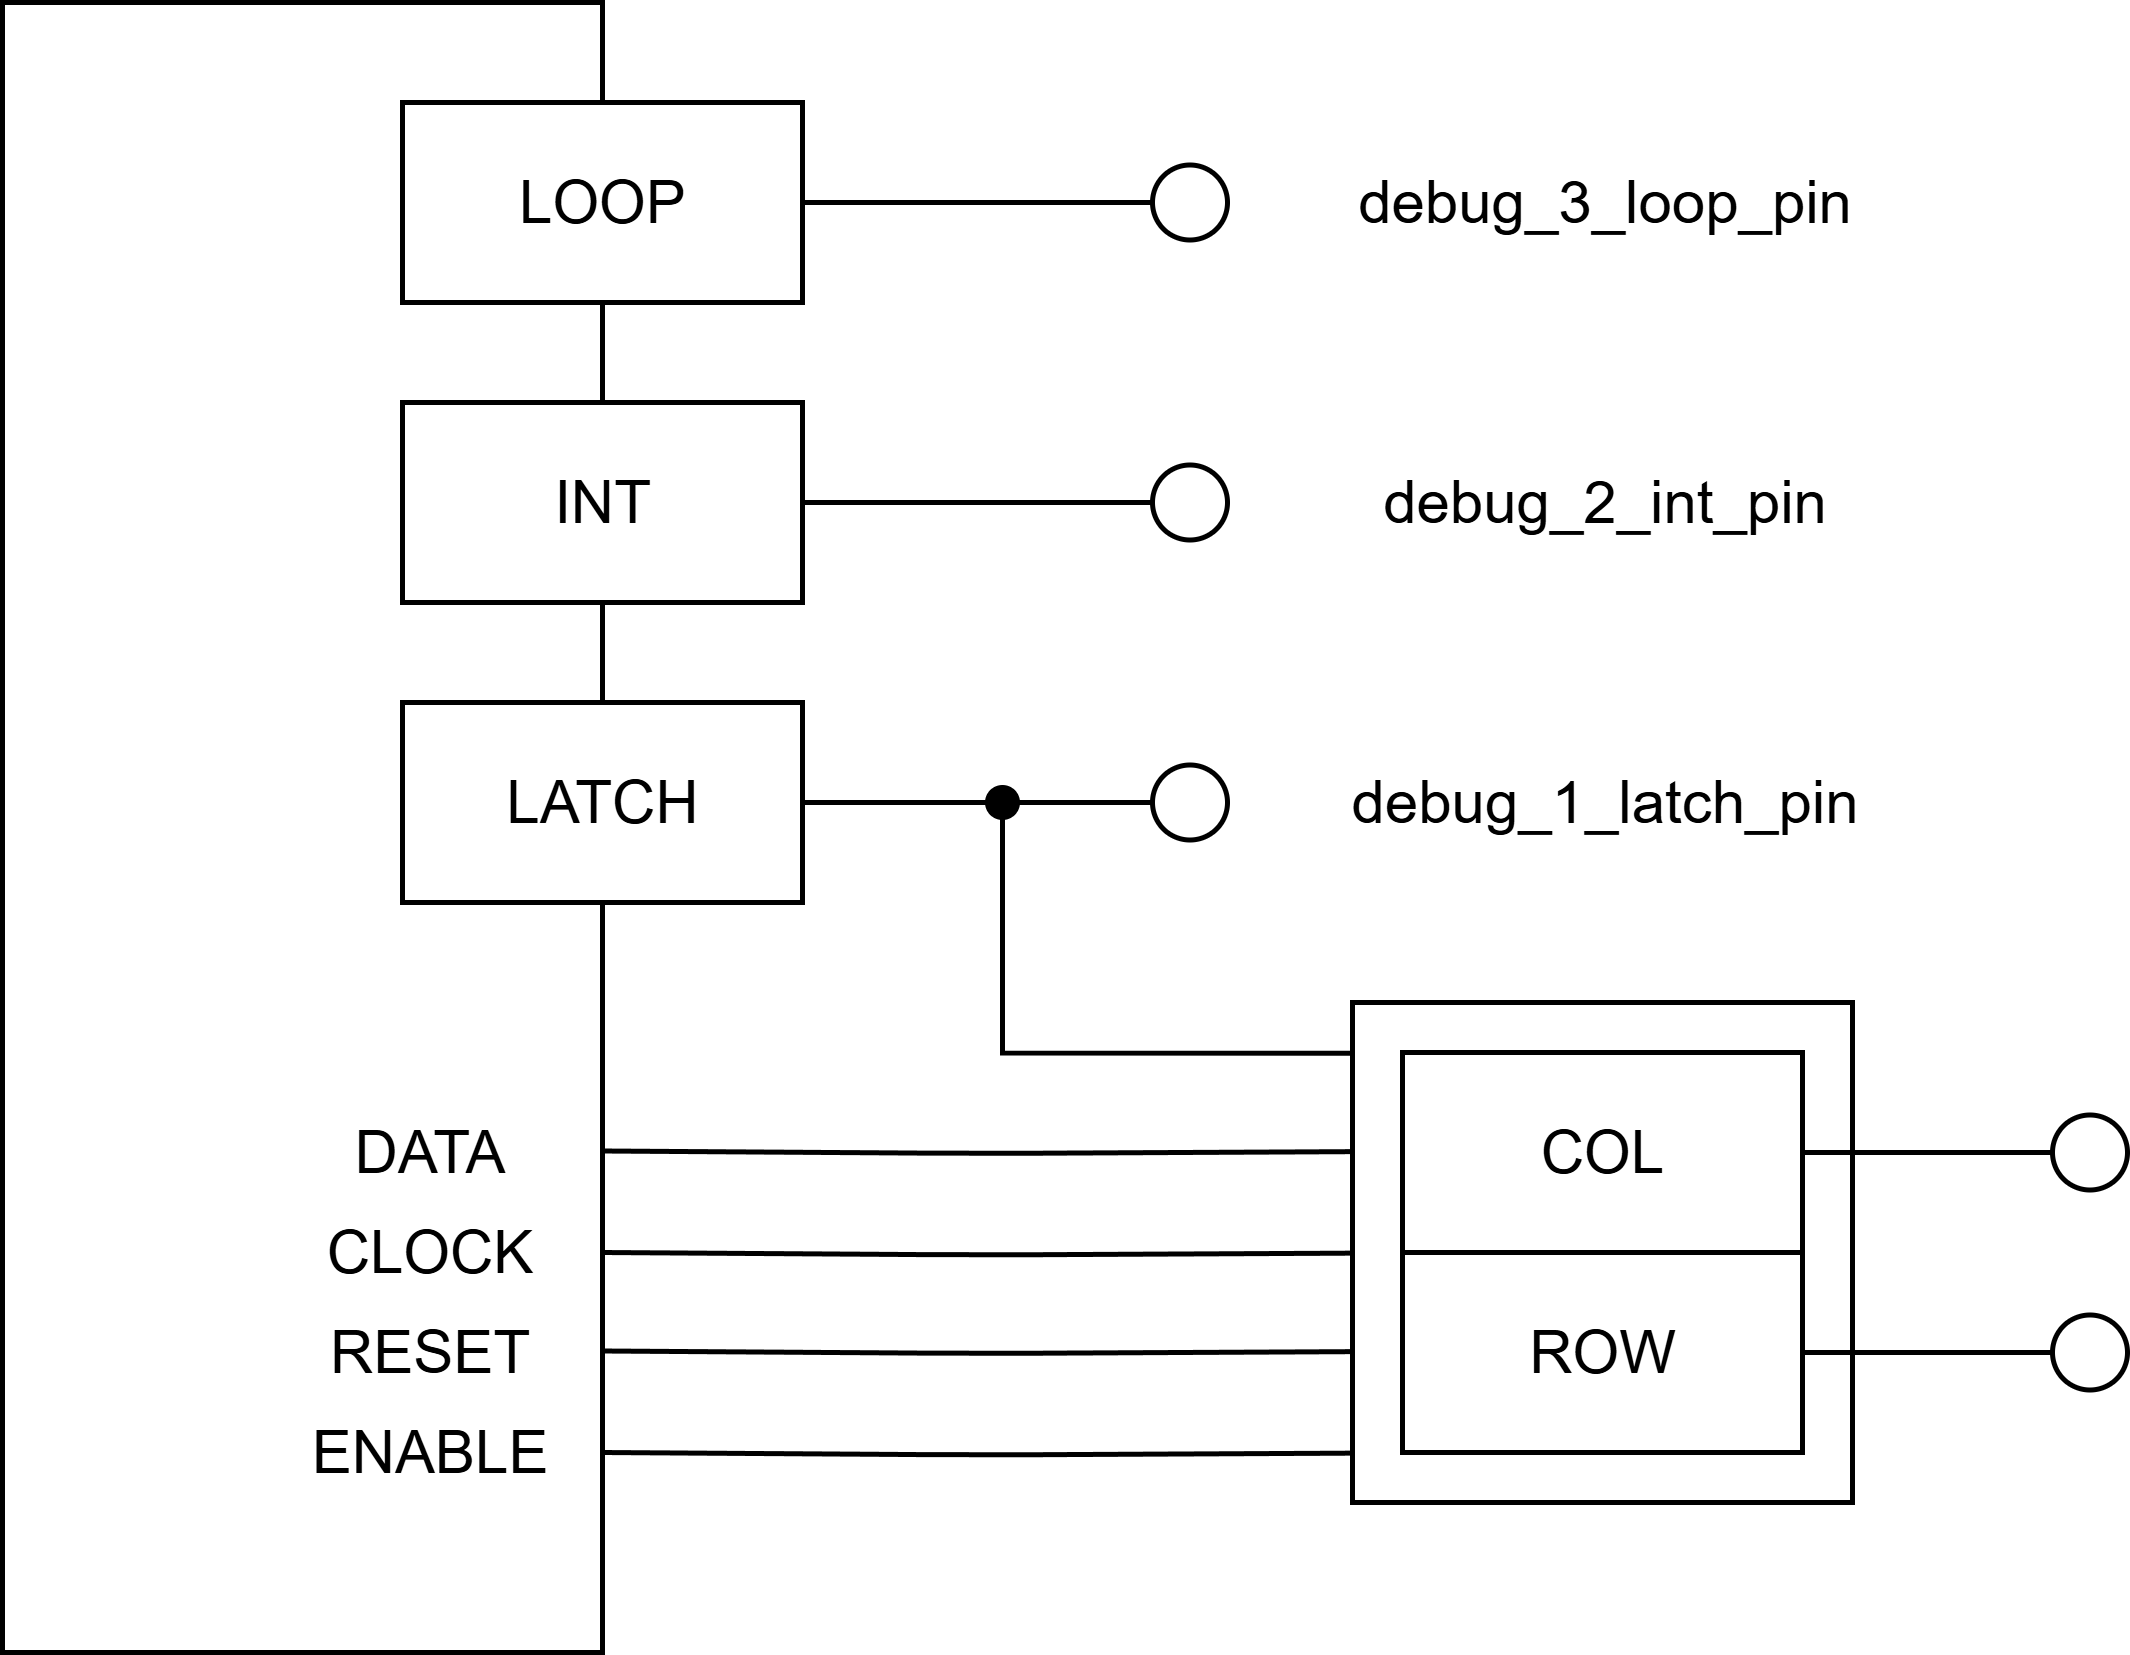

The diagram above was exported from draw.io. Its source (the exported page's mxGraphModel, read from the mxfile embedded in the PNG):
<mxGraphModel dx="1426" dy="849" grid="1" gridSize="10" guides="1" tooltips="1" connect="1" arrows="1" fold="1" page="1" pageScale="1" pageWidth="827" pageHeight="1169" math="0" shadow="0">
  <root>
    <mxCell id="0" />
    <mxCell id="1" parent="0" />
    <mxCell id="isN8LCMFGb4Z2up294IU-13" value="COL" style="rounded=0;whiteSpace=wrap;html=1;" parent="1" vertex="1">
      <mxGeometry x="470" y="520" width="100" height="100" as="geometry" />
    </mxCell>
    <mxCell id="isN8LCMFGb4Z2up294IU-1" value="" style="rounded=0;whiteSpace=wrap;html=1;" parent="1" vertex="1">
      <mxGeometry x="200" y="320" width="120" height="330" as="geometry" />
    </mxCell>
    <mxCell id="isN8LCMFGb4Z2up294IU-2" value="LOOP" style="rounded=0;whiteSpace=wrap;html=1;" parent="1" vertex="1">
      <mxGeometry x="280" y="340" width="80" height="40" as="geometry" />
    </mxCell>
    <mxCell id="isN8LCMFGb4Z2up294IU-3" value="INT" style="rounded=0;whiteSpace=wrap;html=1;" parent="1" vertex="1">
      <mxGeometry x="280" y="400" width="80" height="40" as="geometry" />
    </mxCell>
    <mxCell id="isN8LCMFGb4Z2up294IU-25" style="edgeStyle=orthogonalEdgeStyle;orthogonalLoop=1;jettySize=auto;html=1;entryX=0;entryY=0.5;entryDx=0;entryDy=0;endArrow=none;endFill=0;startArrow=oval;startFill=1;" parent="1" target="isN8LCMFGb4Z2up294IU-24" edge="1">
      <mxGeometry relative="1" as="geometry">
        <mxPoint x="400" y="480" as="sourcePoint" />
      </mxGeometry>
    </mxCell>
    <mxCell id="isN8LCMFGb4Z2up294IU-4" value="LATCH" style="rounded=0;whiteSpace=wrap;html=1;" parent="1" vertex="1">
      <mxGeometry x="280" y="460" width="80" height="40" as="geometry" />
    </mxCell>
    <mxCell id="isN8LCMFGb4Z2up294IU-33" style="edgeStyle=orthogonalEdgeStyle;orthogonalLoop=1;jettySize=auto;html=1;exitX=1;exitY=0.5;exitDx=0;exitDy=0;entryX=0;entryY=0.5;entryDx=0;entryDy=0;endArrow=none;endFill=0;" parent="1" source="isN8LCMFGb4Z2up294IU-5" target="isN8LCMFGb4Z2up294IU-31" edge="1">
      <mxGeometry relative="1" as="geometry" />
    </mxCell>
    <mxCell id="isN8LCMFGb4Z2up294IU-5" value="ROW" style="rounded=0;whiteSpace=wrap;html=1;" parent="1" vertex="1">
      <mxGeometry x="480" y="570" width="80" height="40" as="geometry" />
    </mxCell>
    <mxCell id="isN8LCMFGb4Z2up294IU-6" value="COL" style="rounded=0;whiteSpace=wrap;html=1;" parent="1" vertex="1">
      <mxGeometry x="480" y="530" width="80" height="40" as="geometry" />
    </mxCell>
    <mxCell id="isN8LCMFGb4Z2up294IU-18" style="edgeStyle=orthogonalEdgeStyle;orthogonalLoop=1;jettySize=auto;html=1;exitX=1;exitY=0.75;exitDx=0;exitDy=0;entryX=0;entryY=0.433;entryDx=0;entryDy=0;entryPerimeter=0;endArrow=none;endFill=0;" parent="1" edge="1">
      <mxGeometry relative="1" as="geometry">
        <mxPoint x="320" y="570" as="sourcePoint" />
        <mxPoint x="470" y="570.1299999999999" as="targetPoint" />
      </mxGeometry>
    </mxCell>
    <mxCell id="isN8LCMFGb4Z2up294IU-19" style="edgeStyle=orthogonalEdgeStyle;orthogonalLoop=1;jettySize=auto;html=1;exitX=1;exitY=0.75;exitDx=0;exitDy=0;entryX=0;entryY=0.433;entryDx=0;entryDy=0;entryPerimeter=0;endArrow=none;endFill=0;" parent="1" edge="1">
      <mxGeometry relative="1" as="geometry">
        <mxPoint x="320" y="549.7" as="sourcePoint" />
        <mxPoint x="470" y="549.8299999999999" as="targetPoint" />
      </mxGeometry>
    </mxCell>
    <mxCell id="isN8LCMFGb4Z2up294IU-20" style="edgeStyle=orthogonalEdgeStyle;orthogonalLoop=1;jettySize=auto;html=1;exitX=1;exitY=0.5;exitDx=0;exitDy=0;entryX=0;entryY=0.433;entryDx=0;entryDy=0;entryPerimeter=0;endArrow=none;endFill=0;rounded=0;curved=0;" parent="1" source="isN8LCMFGb4Z2up294IU-4" edge="1">
      <mxGeometry relative="1" as="geometry">
        <mxPoint x="320" y="530" as="sourcePoint" />
        <mxPoint x="470" y="530.1299999999999" as="targetPoint" />
        <Array as="points">
          <mxPoint x="400" y="480" />
          <mxPoint x="400" y="530" />
        </Array>
      </mxGeometry>
    </mxCell>
    <mxCell id="isN8LCMFGb4Z2up294IU-21" style="edgeStyle=orthogonalEdgeStyle;orthogonalLoop=1;jettySize=auto;html=1;exitX=1;exitY=0.75;exitDx=0;exitDy=0;entryX=0;entryY=0.433;entryDx=0;entryDy=0;entryPerimeter=0;endArrow=none;endFill=0;" parent="1" edge="1">
      <mxGeometry relative="1" as="geometry">
        <mxPoint x="320" y="589.7" as="sourcePoint" />
        <mxPoint x="470" y="589.8299999999999" as="targetPoint" />
      </mxGeometry>
    </mxCell>
    <mxCell id="isN8LCMFGb4Z2up294IU-22" style="edgeStyle=orthogonalEdgeStyle;orthogonalLoop=1;jettySize=auto;html=1;exitX=1;exitY=0.75;exitDx=0;exitDy=0;entryX=0;entryY=0.433;entryDx=0;entryDy=0;entryPerimeter=0;endArrow=none;endFill=0;" parent="1" edge="1">
      <mxGeometry relative="1" as="geometry">
        <mxPoint x="320" y="610" as="sourcePoint" />
        <mxPoint x="470" y="610.1299999999999" as="targetPoint" />
      </mxGeometry>
    </mxCell>
    <mxCell id="isN8LCMFGb4Z2up294IU-24" value="" style="verticalLabelPosition=bottom;shadow=0;dashed=0;align=center;html=1;verticalAlign=top;strokeWidth=1;shape=ellipse;perimeter=ellipsePerimeter;" parent="1" vertex="1">
      <mxGeometry x="430" y="472.5" width="15" height="15" as="geometry" />
    </mxCell>
    <mxCell id="isN8LCMFGb4Z2up294IU-29" style="edgeStyle=orthogonalEdgeStyle;orthogonalLoop=1;jettySize=auto;html=1;entryX=1;entryY=0.5;entryDx=0;entryDy=0;endArrow=none;endFill=0;" parent="1" source="isN8LCMFGb4Z2up294IU-26" target="isN8LCMFGb4Z2up294IU-3" edge="1">
      <mxGeometry relative="1" as="geometry" />
    </mxCell>
    <mxCell id="isN8LCMFGb4Z2up294IU-26" value="" style="verticalLabelPosition=bottom;shadow=0;dashed=0;align=center;html=1;verticalAlign=top;strokeWidth=1;shape=ellipse;perimeter=ellipsePerimeter;" parent="1" vertex="1">
      <mxGeometry x="430" y="412.5" width="15" height="15" as="geometry" />
    </mxCell>
    <mxCell id="isN8LCMFGb4Z2up294IU-28" style="edgeStyle=orthogonalEdgeStyle;orthogonalLoop=1;jettySize=auto;html=1;entryX=1;entryY=0.5;entryDx=0;entryDy=0;endArrow=none;endFill=0;" parent="1" source="isN8LCMFGb4Z2up294IU-27" target="isN8LCMFGb4Z2up294IU-2" edge="1">
      <mxGeometry relative="1" as="geometry" />
    </mxCell>
    <mxCell id="isN8LCMFGb4Z2up294IU-27" value="" style="verticalLabelPosition=bottom;shadow=0;dashed=0;align=center;html=1;verticalAlign=top;strokeWidth=1;shape=ellipse;perimeter=ellipsePerimeter;" parent="1" vertex="1">
      <mxGeometry x="430" y="352.5" width="15" height="15" as="geometry" />
    </mxCell>
    <mxCell id="isN8LCMFGb4Z2up294IU-30" value="" style="verticalLabelPosition=bottom;shadow=0;dashed=0;align=center;html=1;verticalAlign=top;strokeWidth=1;shape=ellipse;perimeter=ellipsePerimeter;" parent="1" vertex="1">
      <mxGeometry x="610" y="542.5" width="15" height="15" as="geometry" />
    </mxCell>
    <mxCell id="isN8LCMFGb4Z2up294IU-31" value="" style="verticalLabelPosition=bottom;shadow=0;dashed=0;align=center;html=1;verticalAlign=top;strokeWidth=1;shape=ellipse;perimeter=ellipsePerimeter;" parent="1" vertex="1">
      <mxGeometry x="610" y="582.5" width="15" height="15" as="geometry" />
    </mxCell>
    <mxCell id="isN8LCMFGb4Z2up294IU-32" style="edgeStyle=orthogonalEdgeStyle;orthogonalLoop=1;jettySize=auto;html=1;exitX=1;exitY=0.5;exitDx=0;exitDy=0;entryX=0;entryY=0.5;entryDx=0;entryDy=0;endArrow=none;endFill=0;" parent="1" source="isN8LCMFGb4Z2up294IU-6" target="isN8LCMFGb4Z2up294IU-30" edge="1">
      <mxGeometry relative="1" as="geometry" />
    </mxCell>
    <mxCell id="isN8LCMFGb4Z2up294IU-35" value="DATA" style="text;html=1;align=center;verticalAlign=middle;resizable=0;points=[];autosize=1;strokeColor=none;fillColor=none;" parent="1" vertex="1">
      <mxGeometry x="260" y="535" width="50" height="30" as="geometry" />
    </mxCell>
    <mxCell id="isN8LCMFGb4Z2up294IU-36" value="CLOCK" style="text;html=1;align=center;verticalAlign=middle;resizable=0;points=[];autosize=1;strokeColor=none;fillColor=none;" parent="1" vertex="1">
      <mxGeometry x="255" y="555" width="60" height="30" as="geometry" />
    </mxCell>
    <mxCell id="isN8LCMFGb4Z2up294IU-37" value="RESET" style="text;html=1;align=center;verticalAlign=middle;resizable=0;points=[];autosize=1;strokeColor=none;fillColor=none;" parent="1" vertex="1">
      <mxGeometry x="255" y="575" width="60" height="30" as="geometry" />
    </mxCell>
    <mxCell id="isN8LCMFGb4Z2up294IU-38" value="ENABLE" style="text;html=1;align=center;verticalAlign=middle;resizable=0;points=[];autosize=1;strokeColor=none;fillColor=none;" parent="1" vertex="1">
      <mxGeometry x="250" y="594.5" width="70" height="30" as="geometry" />
    </mxCell>
    <mxCell id="isN8LCMFGb4Z2up294IU-39" value="debug_1_latch_pin" style="text;html=1;align=center;verticalAlign=middle;resizable=0;points=[];autosize=1;strokeColor=none;fillColor=none;" parent="1" vertex="1">
      <mxGeometry x="460" y="465" width="120" height="30" as="geometry" />
    </mxCell>
    <mxCell id="isN8LCMFGb4Z2up294IU-42" value="debug_2_int_pin" style="text;html=1;align=center;verticalAlign=middle;resizable=0;points=[];autosize=1;strokeColor=none;fillColor=none;" parent="1" vertex="1">
      <mxGeometry x="465" y="405" width="110" height="30" as="geometry" />
    </mxCell>
    <mxCell id="isN8LCMFGb4Z2up294IU-43" value="debug_3_loop_pin" style="text;html=1;align=center;verticalAlign=middle;resizable=0;points=[];autosize=1;strokeColor=none;fillColor=none;" parent="1" vertex="1">
      <mxGeometry x="460" y="345" width="120" height="30" as="geometry" />
    </mxCell>
  </root>
</mxGraphModel>